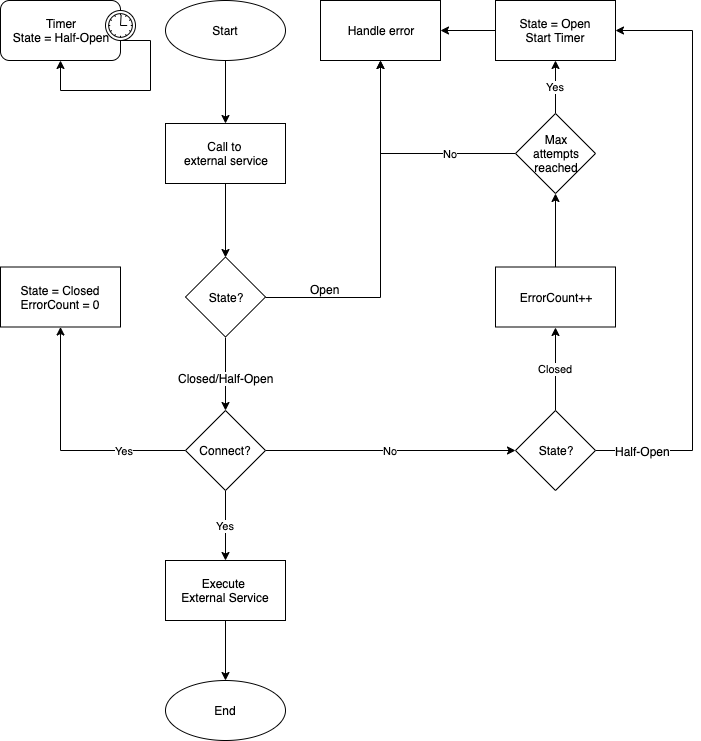

The diagram above was exported from draw.io. Its source (the exported page's mxGraphModel, read from the mxfile embedded in the PNG):
<mxGraphModel dx="1186" dy="741" grid="1" gridSize="10" guides="1" tooltips="1" connect="1" arrows="1" fold="1" page="1" pageScale="1" pageWidth="850" pageHeight="1100" math="0" shadow="0">
  <root>
    <mxCell id="0" />
    <mxCell id="1" parent="0" />
    <mxCell id="198E-O8vj2ojkcUU9j0_-1" style="edgeStyle=orthogonalEdgeStyle;rounded=0;orthogonalLoop=1;jettySize=auto;html=1;exitX=0.5;exitY=1;exitDx=0;exitDy=0;entryX=0.5;entryY=0;entryDx=0;entryDy=0;" edge="1" parent="1" source="198E-O8vj2ojkcUU9j0_-2" target="198E-O8vj2ojkcUU9j0_-4">
      <mxGeometry relative="1" as="geometry" />
    </mxCell>
    <mxCell id="198E-O8vj2ojkcUU9j0_-2" value="Start" style="ellipse;whiteSpace=wrap;html=1;" vertex="1" parent="1">
      <mxGeometry x="225" y="60" width="120" height="60" as="geometry" />
    </mxCell>
    <mxCell id="198E-O8vj2ojkcUU9j0_-37" style="edgeStyle=orthogonalEdgeStyle;rounded=0;orthogonalLoop=1;jettySize=auto;html=1;exitX=0.5;exitY=1;exitDx=0;exitDy=0;entryX=0.5;entryY=0;entryDx=0;entryDy=0;" edge="1" parent="1" source="198E-O8vj2ojkcUU9j0_-4" target="198E-O8vj2ojkcUU9j0_-35">
      <mxGeometry relative="1" as="geometry" />
    </mxCell>
    <mxCell id="198E-O8vj2ojkcUU9j0_-4" value="Call to &lt;br&gt;external service" style="rounded=0;whiteSpace=wrap;html=1;" vertex="1" parent="1">
      <mxGeometry x="225" y="183" width="120" height="60" as="geometry" />
    </mxCell>
    <mxCell id="198E-O8vj2ojkcUU9j0_-5" value="&lt;span&gt;Yes&lt;/span&gt;" style="edgeStyle=orthogonalEdgeStyle;rounded=0;orthogonalLoop=1;jettySize=auto;html=1;exitX=0.5;exitY=1;exitDx=0;exitDy=0;entryX=0.5;entryY=0;entryDx=0;entryDy=0;" edge="1" parent="1" source="198E-O8vj2ojkcUU9j0_-7" target="198E-O8vj2ojkcUU9j0_-10">
      <mxGeometry relative="1" as="geometry" />
    </mxCell>
    <mxCell id="198E-O8vj2ojkcUU9j0_-45" value="No" style="edgeStyle=orthogonalEdgeStyle;rounded=0;orthogonalLoop=1;jettySize=auto;html=1;exitX=1;exitY=0.5;exitDx=0;exitDy=0;entryX=0;entryY=0.5;entryDx=0;entryDy=0;" edge="1" parent="1" source="198E-O8vj2ojkcUU9j0_-7" target="198E-O8vj2ojkcUU9j0_-44">
      <mxGeometry relative="1" as="geometry" />
    </mxCell>
    <mxCell id="198E-O8vj2ojkcUU9j0_-57" value="Yes" style="edgeStyle=orthogonalEdgeStyle;rounded=0;orthogonalLoop=1;jettySize=auto;html=1;exitX=0;exitY=0.5;exitDx=0;exitDy=0;" edge="1" parent="1" source="198E-O8vj2ojkcUU9j0_-7" target="198E-O8vj2ojkcUU9j0_-56">
      <mxGeometry x="-0.5072" relative="1" as="geometry">
        <mxPoint as="offset" />
      </mxGeometry>
    </mxCell>
    <mxCell id="198E-O8vj2ojkcUU9j0_-7" value="Connect?" style="rhombus;whiteSpace=wrap;html=1;" vertex="1" parent="1">
      <mxGeometry x="245" y="470" width="80" height="80" as="geometry" />
    </mxCell>
    <mxCell id="198E-O8vj2ojkcUU9j0_-9" style="edgeStyle=orthogonalEdgeStyle;rounded=0;orthogonalLoop=1;jettySize=auto;html=1;exitX=0.5;exitY=1;exitDx=0;exitDy=0;entryX=0.5;entryY=0;entryDx=0;entryDy=0;startArrow=none;startFill=0;endArrow=classic;endFill=1;" edge="1" parent="1" source="198E-O8vj2ojkcUU9j0_-10" target="198E-O8vj2ojkcUU9j0_-11">
      <mxGeometry relative="1" as="geometry">
        <mxPoint x="285" y="730" as="targetPoint" />
      </mxGeometry>
    </mxCell>
    <mxCell id="198E-O8vj2ojkcUU9j0_-10" value="Execute &lt;br&gt;External Service" style="rounded=0;whiteSpace=wrap;html=1;" vertex="1" parent="1">
      <mxGeometry x="225" y="620" width="120" height="60" as="geometry" />
    </mxCell>
    <mxCell id="198E-O8vj2ojkcUU9j0_-11" value="End" style="ellipse;whiteSpace=wrap;html=1;" vertex="1" parent="1">
      <mxGeometry x="225" y="740" width="120" height="60" as="geometry" />
    </mxCell>
    <mxCell id="198E-O8vj2ojkcUU9j0_-36" style="edgeStyle=orthogonalEdgeStyle;rounded=0;orthogonalLoop=1;jettySize=auto;html=1;exitX=0.5;exitY=1;exitDx=0;exitDy=0;entryX=0.5;entryY=0;entryDx=0;entryDy=0;" edge="1" parent="1" source="198E-O8vj2ojkcUU9j0_-35" target="198E-O8vj2ojkcUU9j0_-7">
      <mxGeometry relative="1" as="geometry" />
    </mxCell>
    <mxCell id="198E-O8vj2ojkcUU9j0_-38" value="Closed/Half-Open" style="text;html=1;resizable=0;points=[];align=center;verticalAlign=middle;labelBackgroundColor=#ffffff;" vertex="1" connectable="0" parent="198E-O8vj2ojkcUU9j0_-36">
      <mxGeometry x="0.0959" relative="1" as="geometry">
        <mxPoint as="offset" />
      </mxGeometry>
    </mxCell>
    <mxCell id="198E-O8vj2ojkcUU9j0_-41" style="edgeStyle=orthogonalEdgeStyle;rounded=0;orthogonalLoop=1;jettySize=auto;html=1;exitX=1;exitY=0.5;exitDx=0;exitDy=0;entryX=0.5;entryY=1;entryDx=0;entryDy=0;" edge="1" parent="1" source="198E-O8vj2ojkcUU9j0_-35" target="198E-O8vj2ojkcUU9j0_-40">
      <mxGeometry relative="1" as="geometry" />
    </mxCell>
    <mxCell id="198E-O8vj2ojkcUU9j0_-42" value="Open" style="text;html=1;resizable=0;points=[];align=center;verticalAlign=middle;labelBackgroundColor=#ffffff;" vertex="1" connectable="0" parent="198E-O8vj2ojkcUU9j0_-41">
      <mxGeometry x="-0.2933" y="1" relative="1" as="geometry">
        <mxPoint x="-55.5" y="0.5" as="offset" />
      </mxGeometry>
    </mxCell>
    <mxCell id="198E-O8vj2ojkcUU9j0_-35" value="State?" style="rhombus;whiteSpace=wrap;html=1;" vertex="1" parent="1">
      <mxGeometry x="245" y="316.5" width="80" height="80" as="geometry" />
    </mxCell>
    <mxCell id="198E-O8vj2ojkcUU9j0_-40" value="Handle error" style="rounded=0;whiteSpace=wrap;html=1;" vertex="1" parent="1">
      <mxGeometry x="380" y="60" width="120" height="60" as="geometry" />
    </mxCell>
    <mxCell id="198E-O8vj2ojkcUU9j0_-48" style="edgeStyle=orthogonalEdgeStyle;rounded=0;orthogonalLoop=1;jettySize=auto;html=1;exitX=0.5;exitY=0;exitDx=0;exitDy=0;entryX=0.5;entryY=1;entryDx=0;entryDy=0;" edge="1" parent="1" source="198E-O8vj2ojkcUU9j0_-43" target="198E-O8vj2ojkcUU9j0_-47">
      <mxGeometry relative="1" as="geometry" />
    </mxCell>
    <mxCell id="198E-O8vj2ojkcUU9j0_-43" value="ErrorCount++" style="rounded=0;whiteSpace=wrap;html=1;" vertex="1" parent="1">
      <mxGeometry x="555" y="326.5" width="120" height="60" as="geometry" />
    </mxCell>
    <mxCell id="198E-O8vj2ojkcUU9j0_-46" value="Closed" style="edgeStyle=orthogonalEdgeStyle;rounded=0;orthogonalLoop=1;jettySize=auto;html=1;exitX=0.5;exitY=0;exitDx=0;exitDy=0;entryX=0.5;entryY=1;entryDx=0;entryDy=0;" edge="1" parent="1" source="198E-O8vj2ojkcUU9j0_-44" target="198E-O8vj2ojkcUU9j0_-43">
      <mxGeometry relative="1" as="geometry" />
    </mxCell>
    <mxCell id="198E-O8vj2ojkcUU9j0_-52" style="edgeStyle=orthogonalEdgeStyle;rounded=0;orthogonalLoop=1;jettySize=auto;html=1;exitX=1;exitY=0.5;exitDx=0;exitDy=0;entryX=1;entryY=0.5;entryDx=0;entryDy=0;" edge="1" parent="1" source="198E-O8vj2ojkcUU9j0_-44" target="198E-O8vj2ojkcUU9j0_-49">
      <mxGeometry relative="1" as="geometry">
        <Array as="points">
          <mxPoint x="752" y="510" />
          <mxPoint x="752" y="90" />
        </Array>
      </mxGeometry>
    </mxCell>
    <mxCell id="198E-O8vj2ojkcUU9j0_-53" value="Half-Open" style="text;html=1;resizable=0;points=[];align=center;verticalAlign=middle;labelBackgroundColor=#ffffff;" vertex="1" connectable="0" parent="198E-O8vj2ojkcUU9j0_-52">
      <mxGeometry x="-0.9036" relative="1" as="geometry">
        <mxPoint x="18" as="offset" />
      </mxGeometry>
    </mxCell>
    <mxCell id="198E-O8vj2ojkcUU9j0_-44" value="State?" style="rhombus;whiteSpace=wrap;html=1;" vertex="1" parent="1">
      <mxGeometry x="575" y="470" width="80" height="80" as="geometry" />
    </mxCell>
    <mxCell id="198E-O8vj2ojkcUU9j0_-50" value="Yes" style="edgeStyle=orthogonalEdgeStyle;rounded=0;orthogonalLoop=1;jettySize=auto;html=1;exitX=0.5;exitY=0;exitDx=0;exitDy=0;entryX=0.5;entryY=1;entryDx=0;entryDy=0;" edge="1" parent="1" source="198E-O8vj2ojkcUU9j0_-47" target="198E-O8vj2ojkcUU9j0_-49">
      <mxGeometry relative="1" as="geometry" />
    </mxCell>
    <mxCell id="198E-O8vj2ojkcUU9j0_-61" value="No" style="edgeStyle=orthogonalEdgeStyle;rounded=0;orthogonalLoop=1;jettySize=auto;html=1;exitX=0;exitY=0.5;exitDx=0;exitDy=0;entryX=0.5;entryY=1;entryDx=0;entryDy=0;" edge="1" parent="1" source="198E-O8vj2ojkcUU9j0_-47" target="198E-O8vj2ojkcUU9j0_-40">
      <mxGeometry x="-0.4298" relative="1" as="geometry">
        <mxPoint as="offset" />
      </mxGeometry>
    </mxCell>
    <mxCell id="198E-O8vj2ojkcUU9j0_-47" value="Max&lt;br&gt;attempts&lt;br&gt;reached" style="rhombus;whiteSpace=wrap;html=1;" vertex="1" parent="1">
      <mxGeometry x="575" y="173" width="80" height="80" as="geometry" />
    </mxCell>
    <mxCell id="198E-O8vj2ojkcUU9j0_-54" style="edgeStyle=orthogonalEdgeStyle;rounded=0;orthogonalLoop=1;jettySize=auto;html=1;exitX=0;exitY=0.5;exitDx=0;exitDy=0;entryX=1;entryY=0.5;entryDx=0;entryDy=0;" edge="1" parent="1" source="198E-O8vj2ojkcUU9j0_-49" target="198E-O8vj2ojkcUU9j0_-40">
      <mxGeometry relative="1" as="geometry" />
    </mxCell>
    <mxCell id="198E-O8vj2ojkcUU9j0_-49" value="State = Open&lt;br&gt;Start Timer" style="rounded=0;whiteSpace=wrap;html=1;" vertex="1" parent="1">
      <mxGeometry x="555" y="60" width="120" height="60" as="geometry" />
    </mxCell>
    <mxCell id="198E-O8vj2ojkcUU9j0_-56" value="State = Closed&lt;br&gt;ErrorCount = 0" style="rounded=0;whiteSpace=wrap;html=1;" vertex="1" parent="1">
      <mxGeometry x="60" y="326.5" width="120" height="60" as="geometry" />
    </mxCell>
    <mxCell id="198E-O8vj2ojkcUU9j0_-58" value="Timer&lt;br&gt;State = Half-Open" style="html=1;whiteSpace=wrap;rounded=1;" vertex="1" parent="1">
      <mxGeometry x="60" y="60" width="120" height="60" as="geometry" />
    </mxCell>
    <mxCell id="198E-O8vj2ojkcUU9j0_-59" value="" style="shape=mxgraph.bpmn.timer_start;perimeter=ellipsePerimeter;html=1;labelPosition=right;labelBackgroundColor=#ffffff;align=left;outlineConnect=0;" vertex="1" parent="198E-O8vj2ojkcUU9j0_-58">
      <mxGeometry x="1" width="30" height="30" relative="1" as="geometry">
        <mxPoint x="-15" y="10" as="offset" />
      </mxGeometry>
    </mxCell>
    <mxCell id="198E-O8vj2ojkcUU9j0_-60" style="edgeStyle=orthogonalEdgeStyle;rounded=0;orthogonalLoop=1;jettySize=auto;html=1;exitX=0.5;exitY=1;exitDx=0;exitDy=0;exitPerimeter=0;entryX=0.5;entryY=1;entryDx=0;entryDy=0;" edge="1" parent="198E-O8vj2ojkcUU9j0_-58" source="198E-O8vj2ojkcUU9j0_-59" target="198E-O8vj2ojkcUU9j0_-58">
      <mxGeometry relative="1" as="geometry">
        <Array as="points">
          <mxPoint x="150" y="40" />
          <mxPoint x="150" y="90" />
          <mxPoint x="60" y="90" />
        </Array>
      </mxGeometry>
    </mxCell>
  </root>
</mxGraphModel>